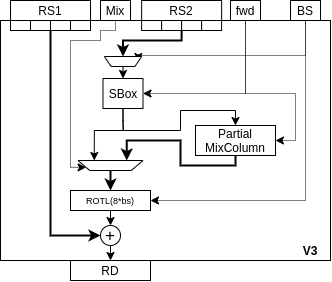

The diagram above was exported from draw.io. Its source (the exported page's mxGraphModel, read from the mxfile embedded in the PNG):
<mxGraphModel dx="1185" dy="710" grid="1" gridSize="10" guides="1" tooltips="1" connect="1" arrows="1" fold="1" page="1" pageScale="1" pageWidth="827" pageHeight="1169" math="0" shadow="0">
  <root>
    <mxCell id="0" />
    <mxCell id="1" parent="0" />
    <mxCell id="2" value="" style="rounded=0;whiteSpace=wrap;html=1;" vertex="1" parent="1">
      <mxGeometry x="20" y="340" width="330" height="240" as="geometry" />
    </mxCell>
    <mxCell id="3" style="edgeStyle=orthogonalEdgeStyle;rounded=0;orthogonalLoop=1;jettySize=auto;html=1;entryX=0;entryY=0.5;entryDx=0;entryDy=0;fontSize=9;strokeWidth=2;exitX=1;exitY=1;exitDx=0;exitDy=0;" edge="1" source="31" target="24" parent="1">
      <mxGeometry relative="1" as="geometry">
        <mxPoint x="-50" y="360" as="sourcePoint" />
      </mxGeometry>
    </mxCell>
    <mxCell id="4" value="RS1" style="rounded=0;whiteSpace=wrap;html=1;" vertex="1" parent="1">
      <mxGeometry x="30" y="320" width="80" height="20" as="geometry" />
    </mxCell>
    <mxCell id="5" style="edgeStyle=orthogonalEdgeStyle;rounded=0;orthogonalLoop=1;jettySize=auto;html=1;entryX=0.5;entryY=1;entryDx=0;entryDy=0;strokeWidth=2;fontSize=9;exitX=0;exitY=1;exitDx=0;exitDy=0;" edge="1" source="36" target="26" parent="1">
      <mxGeometry relative="1" as="geometry">
        <Array as="points">
          <mxPoint x="201" y="360" />
          <mxPoint x="143" y="360" />
        </Array>
        <mxPoint x="340" y="290" as="sourcePoint" />
      </mxGeometry>
    </mxCell>
    <mxCell id="6" value="RS2" style="rounded=0;whiteSpace=wrap;html=1;" vertex="1" parent="1">
      <mxGeometry x="161.13" y="320" width="80" height="20" as="geometry" />
    </mxCell>
    <mxCell id="7" style="edgeStyle=orthogonalEdgeStyle;rounded=0;orthogonalLoop=1;jettySize=auto;html=1;exitX=0.5;exitY=1;exitDx=0;exitDy=0;entryX=1;entryY=0.5;entryDx=0;entryDy=0;fontSize=9;dashed=1;dashPattern=1 1;" edge="1" source="9" target="18" parent="1">
      <mxGeometry relative="1" as="geometry">
        <Array as="points">
          <mxPoint x="265" y="413" />
        </Array>
      </mxGeometry>
    </mxCell>
    <mxCell id="8" style="edgeStyle=orthogonalEdgeStyle;rounded=0;orthogonalLoop=1;jettySize=auto;html=1;exitX=0.5;exitY=1;exitDx=0;exitDy=0;entryX=1;entryY=0.5;entryDx=0;entryDy=0;strokeWidth=1;fontSize=9;dashed=1;dashPattern=1 1;" edge="1" source="9" target="28" parent="1">
      <mxGeometry relative="1" as="geometry">
        <Array as="points">
          <mxPoint x="265" y="413" />
          <mxPoint x="315" y="413" />
          <mxPoint x="315" y="460" />
        </Array>
      </mxGeometry>
    </mxCell>
    <mxCell id="9" value="fwd" style="rounded=0;whiteSpace=wrap;html=1;" vertex="1" parent="1">
      <mxGeometry x="250" y="320" width="30" height="20" as="geometry" />
    </mxCell>
    <mxCell id="10" style="edgeStyle=orthogonalEdgeStyle;rounded=0;orthogonalLoop=1;jettySize=auto;html=1;exitX=0.5;exitY=1;exitDx=0;exitDy=0;entryX=1;entryY=0.25;entryDx=0;entryDy=0;fontSize=9;dashed=1;dashPattern=1 1;" edge="1" source="11" target="22" parent="1">
      <mxGeometry relative="1" as="geometry">
        <Array as="points">
          <mxPoint x="135" y="350" />
          <mxPoint x="120" y="350" />
          <mxPoint x="120" y="360" />
          <mxPoint x="90" y="360" />
          <mxPoint x="90" y="487" />
        </Array>
      </mxGeometry>
    </mxCell>
    <mxCell id="11" value="Mix" style="rounded=0;whiteSpace=wrap;html=1;" vertex="1" parent="1">
      <mxGeometry x="120" y="320" width="30" height="20" as="geometry" />
    </mxCell>
    <mxCell id="12" value="RD" style="rounded=0;whiteSpace=wrap;html=1;" vertex="1" parent="1">
      <mxGeometry x="90" y="580" width="80" height="20" as="geometry" />
    </mxCell>
    <mxCell id="13" style="edgeStyle=orthogonalEdgeStyle;rounded=0;orthogonalLoop=1;jettySize=auto;html=1;exitX=0.5;exitY=1;exitDx=0;exitDy=0;entryX=1;entryY=0.5;entryDx=0;entryDy=0;fontSize=9;strokeWidth=1;dashed=1;dashPattern=1 1;" edge="1" source="15" target="20" parent="1">
      <mxGeometry relative="1" as="geometry">
        <Array as="points">
          <mxPoint x="325" y="520" />
        </Array>
      </mxGeometry>
    </mxCell>
    <mxCell id="14" style="edgeStyle=orthogonalEdgeStyle;rounded=0;orthogonalLoop=1;jettySize=auto;html=1;exitX=0.5;exitY=1;exitDx=0;exitDy=0;entryX=0;entryY=0.5;entryDx=0;entryDy=0;strokeWidth=1;fontSize=9;dashed=1;dashPattern=1 1;" edge="1" source="15" target="26" parent="1">
      <mxGeometry relative="1" as="geometry">
        <Array as="points">
          <mxPoint x="325" y="375" />
        </Array>
      </mxGeometry>
    </mxCell>
    <mxCell id="15" value="BS" style="rounded=0;whiteSpace=wrap;html=1;" vertex="1" parent="1">
      <mxGeometry x="310" y="320" width="30" height="20" as="geometry" />
    </mxCell>
    <mxCell id="16" style="edgeStyle=orthogonalEdgeStyle;rounded=0;orthogonalLoop=1;jettySize=auto;html=1;exitX=0.5;exitY=1;exitDx=0;exitDy=0;entryX=0.75;entryY=1;entryDx=0;entryDy=0;fontSize=9;strokeWidth=1;" edge="1" source="18" target="22" parent="1">
      <mxGeometry relative="1" as="geometry">
        <Array as="points">
          <mxPoint x="143" y="440" />
          <mxPoint x="143" y="450" />
          <mxPoint x="114" y="450" />
        </Array>
      </mxGeometry>
    </mxCell>
    <mxCell id="17" style="edgeStyle=orthogonalEdgeStyle;rounded=0;orthogonalLoop=1;jettySize=auto;html=1;exitX=0.5;exitY=1;exitDx=0;exitDy=0;strokeWidth=1;fontSize=9;" edge="1" source="18" target="28" parent="1">
      <mxGeometry relative="1" as="geometry">
        <Array as="points">
          <mxPoint x="142" y="450" />
          <mxPoint x="200" y="450" />
          <mxPoint x="200" y="430" />
          <mxPoint x="255" y="430" />
        </Array>
      </mxGeometry>
    </mxCell>
    <mxCell id="18" value="SBox" style="rounded=0;whiteSpace=wrap;html=1;" vertex="1" parent="1">
      <mxGeometry x="122.5" y="398" width="40" height="30" as="geometry" />
    </mxCell>
    <mxCell id="19" style="edgeStyle=orthogonalEdgeStyle;rounded=0;orthogonalLoop=1;jettySize=auto;html=1;exitX=0.5;exitY=1;exitDx=0;exitDy=0;entryX=0.5;entryY=0;entryDx=0;entryDy=0;fontSize=9;" edge="1" source="20" target="24" parent="1">
      <mxGeometry relative="1" as="geometry" />
    </mxCell>
    <mxCell id="20" value="ROTL(8*bs)" style="rounded=0;whiteSpace=wrap;html=1;fontSize=9;" vertex="1" parent="1">
      <mxGeometry x="90" y="510" width="80" height="20" as="geometry" />
    </mxCell>
    <mxCell id="21" style="edgeStyle=orthogonalEdgeStyle;rounded=0;orthogonalLoop=1;jettySize=auto;html=1;exitX=0.5;exitY=0;exitDx=0;exitDy=0;entryX=0.5;entryY=0;entryDx=0;entryDy=0;fontSize=9;strokeWidth=2;" edge="1" source="22" target="20" parent="1">
      <mxGeometry relative="1" as="geometry" />
    </mxCell>
    <mxCell id="22" value="" style="shape=trapezoid;perimeter=trapezoidPerimeter;whiteSpace=wrap;html=1;fontSize=9;rotation=-180;size=0.18031746031746101;" vertex="1" parent="1">
      <mxGeometry x="97.5" y="480" width="65" height="10" as="geometry" />
    </mxCell>
    <mxCell id="23" style="edgeStyle=orthogonalEdgeStyle;rounded=0;orthogonalLoop=1;jettySize=auto;html=1;exitX=0.5;exitY=1;exitDx=0;exitDy=0;entryX=0.5;entryY=0;entryDx=0;entryDy=0;fontSize=9;" edge="1" source="24" target="12" parent="1">
      <mxGeometry relative="1" as="geometry" />
    </mxCell>
    <mxCell id="24" value="&lt;font style=&quot;font-size: 17px&quot;&gt;+&lt;/font&gt;" style="ellipse;whiteSpace=wrap;html=1;aspect=fixed;fontSize=9;" vertex="1" parent="1">
      <mxGeometry x="120" y="545" width="20" height="20" as="geometry" />
    </mxCell>
    <mxCell id="25" style="edgeStyle=orthogonalEdgeStyle;rounded=0;orthogonalLoop=1;jettySize=auto;html=1;exitX=0.5;exitY=0;exitDx=0;exitDy=0;entryX=0.5;entryY=0;entryDx=0;entryDy=0;strokeWidth=1;fontSize=9;" edge="1" source="26" target="18" parent="1">
      <mxGeometry relative="1" as="geometry" />
    </mxCell>
    <mxCell id="26" value="" style="shape=trapezoid;perimeter=trapezoidPerimeter;whiteSpace=wrap;html=1;fontSize=9;rotation=-180;size=0.18031746031746101;" vertex="1" parent="1">
      <mxGeometry x="123.88" y="376" width="37.25" height="10" as="geometry" />
    </mxCell>
    <mxCell id="27" style="edgeStyle=orthogonalEdgeStyle;rounded=0;orthogonalLoop=1;jettySize=auto;html=1;exitX=0.5;exitY=1;exitDx=0;exitDy=0;entryX=0.25;entryY=1;entryDx=0;entryDy=0;strokeWidth=2;fontSize=9;" edge="1" source="28" target="22" parent="1">
      <mxGeometry relative="1" as="geometry">
        <Array as="points">
          <mxPoint x="255" y="485" />
          <mxPoint x="200" y="485" />
          <mxPoint x="200" y="460" />
          <mxPoint x="146" y="460" />
        </Array>
      </mxGeometry>
    </mxCell>
    <mxCell id="28" value="Partial&lt;br&gt;MixColumn" style="rounded=0;whiteSpace=wrap;html=1;" vertex="1" parent="1">
      <mxGeometry x="215" y="445" width="80" height="30" as="geometry" />
    </mxCell>
    <mxCell id="29" value="&lt;b&gt;&lt;font style=&quot;font-size: 12px&quot;&gt;V3&lt;/font&gt;&lt;/b&gt;" style="text;html=1;strokeColor=none;fillColor=none;align=center;verticalAlign=middle;whiteSpace=wrap;rounded=0;fontSize=9;" vertex="1" parent="1">
      <mxGeometry x="310" y="560" width="40" height="20" as="geometry" />
    </mxCell>
    <mxCell id="30" value="" style="rounded=0;whiteSpace=wrap;html=1;" vertex="1" parent="1">
      <mxGeometry x="30" y="340" width="20" height="10" as="geometry" />
    </mxCell>
    <mxCell id="31" value="" style="rounded=0;whiteSpace=wrap;html=1;" vertex="1" parent="1">
      <mxGeometry x="50" y="340" width="20" height="10" as="geometry" />
    </mxCell>
    <mxCell id="32" value="" style="rounded=0;whiteSpace=wrap;html=1;" vertex="1" parent="1">
      <mxGeometry x="70" y="340" width="20" height="10" as="geometry" />
    </mxCell>
    <mxCell id="33" value="" style="rounded=0;whiteSpace=wrap;html=1;" vertex="1" parent="1">
      <mxGeometry x="90" y="340" width="20" height="10" as="geometry" />
    </mxCell>
    <mxCell id="34" value="" style="rounded=0;whiteSpace=wrap;html=1;" vertex="1" parent="1">
      <mxGeometry x="161.13" y="340" width="20" height="10" as="geometry" />
    </mxCell>
    <mxCell id="35" value="" style="rounded=0;whiteSpace=wrap;html=1;" vertex="1" parent="1">
      <mxGeometry x="181.13" y="340" width="20" height="10" as="geometry" />
    </mxCell>
    <mxCell id="36" value="" style="rounded=0;whiteSpace=wrap;html=1;" vertex="1" parent="1">
      <mxGeometry x="201.13" y="340" width="20" height="10" as="geometry" />
    </mxCell>
    <mxCell id="37" value="" style="rounded=0;whiteSpace=wrap;html=1;" vertex="1" parent="1">
      <mxGeometry x="221.13" y="340" width="20" height="10" as="geometry" />
    </mxCell>
  </root>
</mxGraphModel>